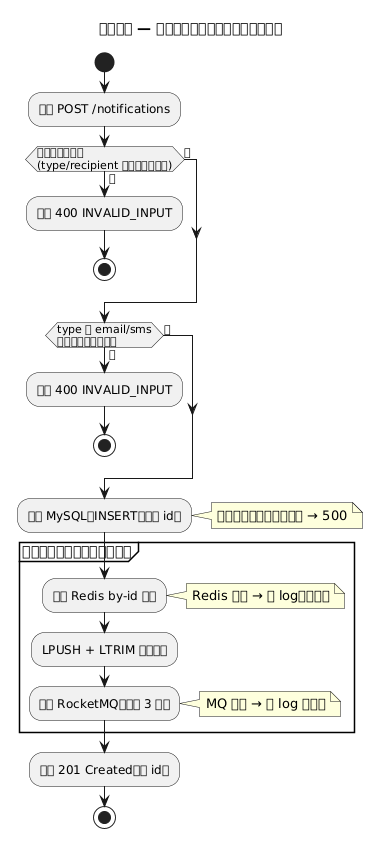

The diagram above was rendered by PlantUML. Its source (embedded in the PNG):
@startuml activity-create
title 建立通知 — 活動流程圖（含驗證與失敗處理）

skinparam shadowing false
skinparam defaultFontName "PingFang TC"

start
:收到 POST /notifications;
if (欄位驗證通過？\n(type/recipient 非空、長度合法)) then (否)
  :回傳 400 INVALID_INPUT;
  stop
else (是)
endif
if (type 是 email/sms\n且收件人格式正確？) then (否)
  :回傳 400 INVALID_INPUT;
  stop
else (是)
endif

:寫入 MySQL（INSERT，取回 id）;
note right: 這是唯一硬性步驟，失敗 → 500

partition "盡力而為（失敗不影響回應）" {
  :寫入 Redis by-id 快取;
  note right: Redis 壞掉 → 記 log、不執行
  :LPUSH + LTRIM 最近清單;
  :發送 RocketMQ（逾時 3 秒）;
  note right: MQ 壞掉 → 記 log 並繼續
}

:回傳 201 Created（含 id）;
stop
@enduml